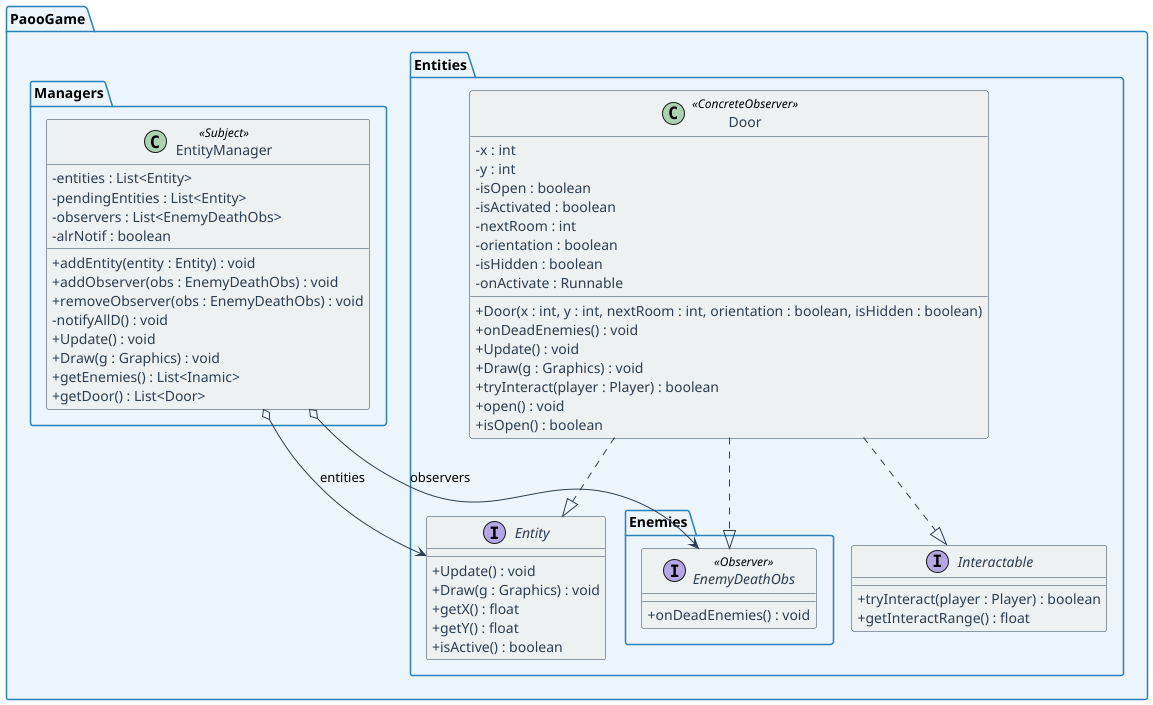

The diagram above was rendered by PlantUML. Its source (embedded in the PNG):
@startuml Observer_EnemyDeath

skinparam classAttributeIconSize 0
skinparam classFontSize 14
skinparam classHeaderBackgroundColor #2C3E50
skinparam classFontColor white
skinparam classBackgroundColor #ECF0F1
skinparam classAttributeFontColor #2C3E50
skinparam classBorderColor #2C3E50
skinparam arrowColor #2C3E50
skinparam noteBorderColor #E74C3C
skinparam noteBackgroundColor #FDEDEC
skinparam noteFontColor #2C3E50
skinparam packageBorderColor #2980B9
skinparam packageBackgroundColor #EBF5FB
skinparam stereotypeFontColor #E74C3C


package "PaooGame.Entities.Enemies" {
    interface EnemyDeathObs <<Observer>> {
        + onDeadEnemies() : void
    }
}

package "PaooGame.Entities" {
    interface Entity {
        + Update() : void
        + Draw(g : Graphics) : void
        + getX() : float
        + getY() : float
        + isActive() : boolean
    }

    interface Interactable {
        + tryInteract(player : Player) : boolean
        + getInteractRange() : float
    }

    class Door <<ConcreteObserver>> {
        - x : int
        - y : int
        - isOpen : boolean
        - isActivated : boolean
        - nextRoom : int
        - orientation : boolean
        - isHidden : boolean
        - onActivate : Runnable
        + Door(x : int, y : int, nextRoom : int, orientation : boolean, isHidden : boolean)
        + onDeadEnemies() : void
        + Update() : void
        + Draw(g : Graphics) : void
        + tryInteract(player : Player) : boolean
        + open() : void
        + isOpen() : boolean
    }
}

package "PaooGame.Managers" {
    class EntityManager <<Subject>> {
        - entities : List<Entity>
        - pendingEntities : List<Entity>
        - observers : List<EnemyDeathObs>
        - alrNotif : boolean
        + addEntity(entity : Entity) : void
        + addObserver(obs : EnemyDeathObs) : void
        + removeObserver(obs : EnemyDeathObs) : void
        - notifyAllD() : void
        + Update() : void
        + Draw(g : Graphics) : void
        + getEnemies() : List<Inamic>
        + getDoor() : List<Door>
    }
}

Door ..|> Entity
Door ..|> Interactable
Door ..|> EnemyDeathObs

EntityManager o--> EnemyDeathObs : observers
EntityManager o-->  Entity : entities

@enduml